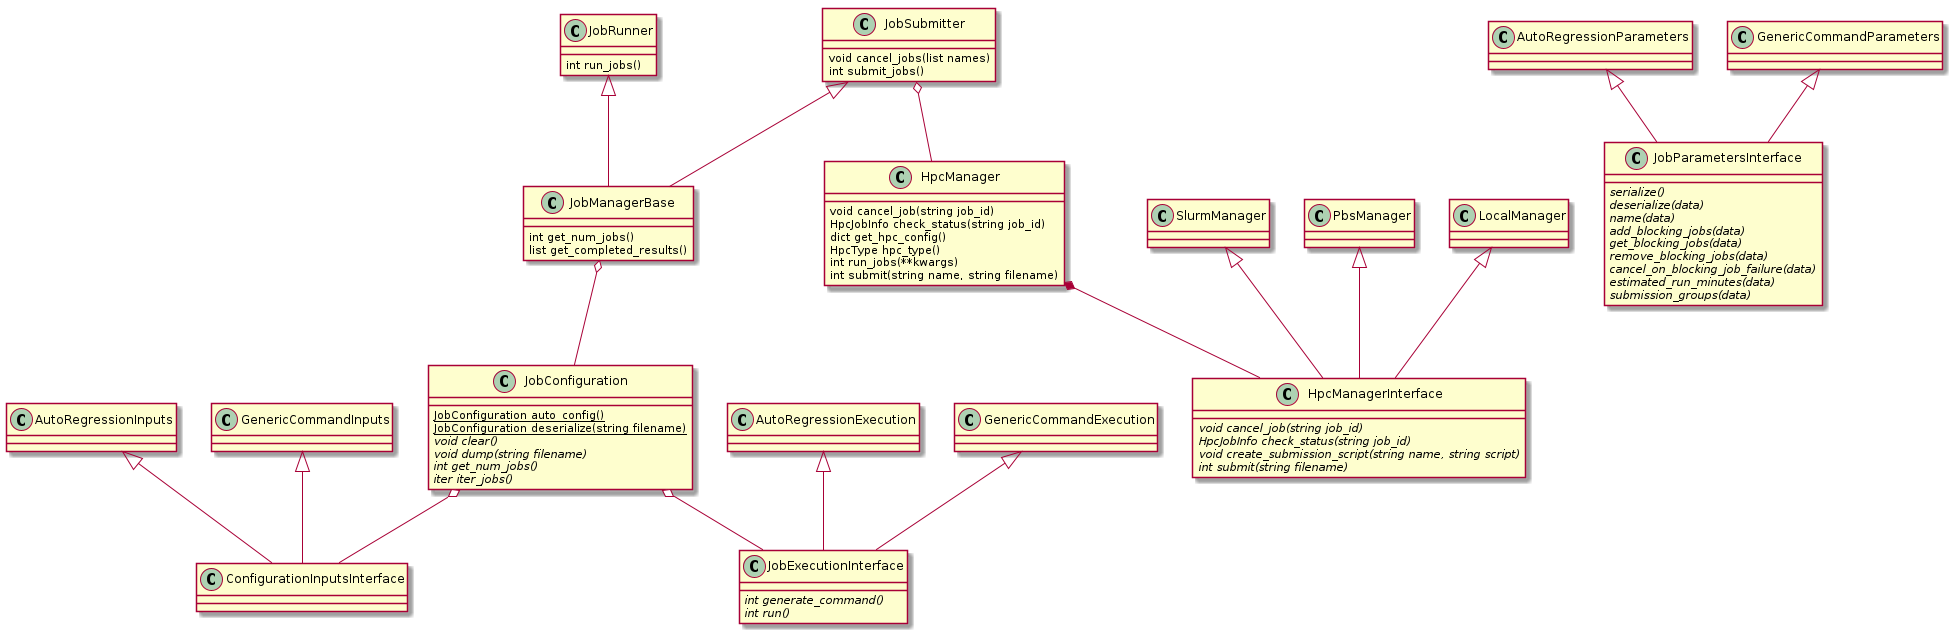

The diagram above was rendered by PlantUML. Its source (embedded in the PNG):
@startuml

AutoRegressionInputs <|-- ConfigurationInputsInterface
GenericCommandInputs <|-- ConfigurationInputsInterface

class JobParametersInterface {
    {abstract} serialize()
    {abstract} deserialize(data)
    {abstract} name(data)
    {abstract} add_blocking_jobs(data)
    {abstract} get_blocking_jobs(data)
    {abstract} remove_blocking_jobs(data)
    {abstract} cancel_on_blocking_job_failure(data)
    {abstract} estimated_run_minutes(data)
    {abstract} submission_groups(data)
}

AutoRegressionParameters <|-- JobParametersInterface
GenericCommandParameters <|-- JobParametersInterface

class JobExecutionInterface {
    {abstract} int generate_command()
    {abstract} int run()
}

AutoRegressionExecution <|-- JobExecutionInterface
GenericCommandExecution <|-- JobExecutionInterface

class JobConfiguration {
    {static} JobConfiguration auto_config()
    {static} JobConfiguration deserialize(string filename)
    {abstract} void clear()
    {abstract} void dump(string filename)
    {abstract} int get_num_jobs()
    {abstract} iter iter_jobs()
}

JobConfiguration o-- ConfigurationInputsInterface
JobConfiguration o-- JobExecutionInterface

class JobManagerBase {
    int get_num_jobs()
    list get_completed_results()
}

class JobSubmitter {
    void cancel_jobs(list names)
    int submit_jobs()
}

class JobRunner {
    int run_jobs()
}

JobSubmitter <|-- JobManagerBase
JobRunner <|-- JobManagerBase

JobManagerBase o-- JobConfiguration

class HpcManagerInterface {
    {abstract} void cancel_job(string job_id)
    {abstract} HpcJobInfo check_status(string job_id)
    {abstract} void create_submission_script(string name, string script)
    {abstract} int submit(string filename)
}

SlurmManager <|-- HpcManagerInterface
PbsManager <|-- HpcManagerInterface
LocalManager <|-- HpcManagerInterface

class HpcManager {
    void cancel_job(string job_id)
    HpcJobInfo check_status(string job_id)
    dict get_hpc_config()
    HpcType hpc_type()
    int run_jobs(**kwargs)
    int submit(string name, string filename)
}

HpcManager *-- HpcManagerInterface

JobSubmitter o-- HpcManager

@enduml